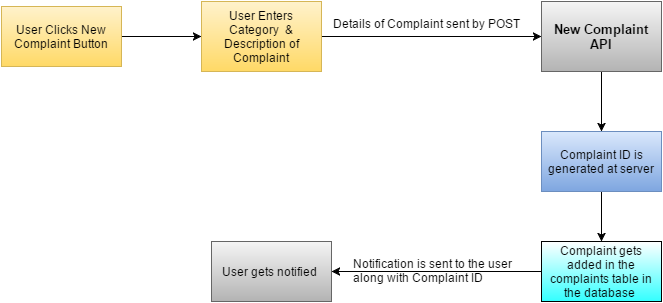

The diagram above was exported from draw.io. Its source (the exported page's mxGraphModel, read from the mxfile embedded in the PNG):
<mxGraphModel dx="880" dy="530" grid="1" gridSize="10" guides="1" tooltips="1" connect="1" arrows="1" fold="1" page="1" pageScale="1" pageWidth="826" pageHeight="1169" background="#ffffff" math="0">
  <root>
    <mxCell id="0" />
    <mxCell id="1" parent="0" />
    <mxCell id="49996ea811aeed-3" value="" style="edgeStyle=none;rounded=0;html=1;jettySize=auto;orthogonalLoop=1;" edge="1" parent="1" source="49996ea811aeed-1" target="49996ea811aeed-2">
      <mxGeometry relative="1" as="geometry" />
    </mxCell>
    <mxCell id="49996ea811aeed-1" value="User Clicks New Complaint Button" style="whiteSpace=wrap;html=1;plain-yellow" vertex="1" parent="1">
      <mxGeometry x="30" y="125" width="120" height="60" as="geometry" />
    </mxCell>
    <mxCell id="49996ea811aeed-5" value="" style="edgeStyle=none;rounded=0;html=1;jettySize=auto;orthogonalLoop=1;" edge="1" parent="1" source="49996ea811aeed-2" target="49996ea811aeed-4">
      <mxGeometry relative="1" as="geometry" />
    </mxCell>
    <mxCell id="49996ea811aeed-2" value="User Enters Category &amp;nbsp;&amp;amp; Description&amp;nbsp;&lt;span&gt;of Complaint&lt;/span&gt;" style="whiteSpace=wrap;html=1;plain-yellow" vertex="1" parent="1">
      <mxGeometry x="230" y="120" width="120" height="70" as="geometry" />
    </mxCell>
    <mxCell id="49996ea811aeed-11" value="" style="edgeStyle=none;rounded=0;html=1;jettySize=auto;orthogonalLoop=1;" edge="1" parent="1" source="49996ea811aeed-4" target="49996ea811aeed-8">
      <mxGeometry relative="1" as="geometry" />
    </mxCell>
    <mxCell id="49996ea811aeed-4" value="&lt;b&gt;&lt;font style=&quot;font-size: 13px&quot;&gt;New Complaint API&lt;/font&gt;&lt;/b&gt;" style="whiteSpace=wrap;html=1;plain-gray" vertex="1" parent="1">
      <mxGeometry x="570" y="120" width="120" height="70" as="geometry" />
    </mxCell>
    <mxCell id="49996ea811aeed-6" value="Details of Complaint sent by POST" style="text;html=1;resizable=0;points=[];autosize=1;align=left;verticalAlign=top;spacingTop=-4;" vertex="1" parent="1">
      <mxGeometry x="360" y="135" width="200" height="20" as="geometry" />
    </mxCell>
    <mxCell id="49996ea811aeed-12" value="" style="edgeStyle=none;rounded=0;html=1;jettySize=auto;orthogonalLoop=1;" edge="1" parent="1" source="49996ea811aeed-8" target="49996ea811aeed-9">
      <mxGeometry relative="1" as="geometry" />
    </mxCell>
    <mxCell id="49996ea811aeed-8" value="Complaint ID is generated at server" style="whiteSpace=wrap;html=1;plain-blue" vertex="1" parent="1">
      <mxGeometry x="570" y="250" width="120" height="60" as="geometry" />
    </mxCell>
    <mxCell id="49996ea811aeed-14" value="" style="edgeStyle=none;rounded=0;html=1;jettySize=auto;orthogonalLoop=1;entryX=1;entryY=0.5;" edge="1" parent="1" source="49996ea811aeed-9" target="49996ea811aeed-10">
      <mxGeometry relative="1" as="geometry">
        <mxPoint x="470" y="390" as="targetPoint" />
      </mxGeometry>
    </mxCell>
    <mxCell id="49996ea811aeed-9" value="Complaint gets added in the complaints table in the database&amp;nbsp;" style="whiteSpace=wrap;html=1;gradientColor=#33FFFF;" vertex="1" parent="1">
      <mxGeometry x="570" y="360" width="120" height="60" as="geometry" />
    </mxCell>
    <mxCell id="49996ea811aeed-10" value="User gets notified &amp;nbsp;" style="whiteSpace=wrap;html=1;plain-gray" vertex="1" parent="1">
      <mxGeometry x="240" y="360" width="120" height="60" as="geometry" />
    </mxCell>
    <mxCell id="49996ea811aeed-15" value="Notification is sent to the user&amp;nbsp;&lt;div&gt;along with Complaint ID&amp;nbsp;&lt;/div&gt;" style="text;html=1;resizable=0;points=[];autosize=1;align=left;verticalAlign=top;spacingTop=-4;" vertex="1" parent="1">
      <mxGeometry x="380" y="375" width="180" height="30" as="geometry" />
    </mxCell>
  </root>
</mxGraphModel>